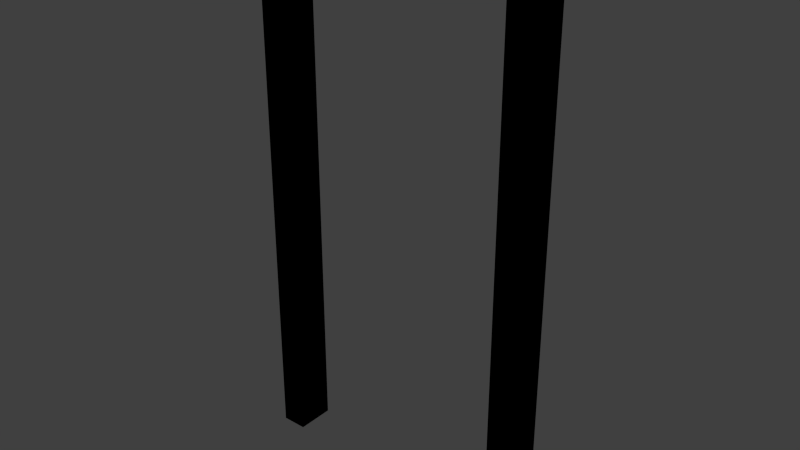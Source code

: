 # Source: door_plain.blend  (saved by Blender 2.92.15; exported with 4.5.12 LTS)
import bpy
from mathutils import Matrix  # noqa: F401  (used for matrix-valued properties, if any)

bpy.ops.wm.read_factory_settings(use_empty=True)
scene = bpy.context.scene
scene.name = 'Scene'

# ---- collections
col_collection_1 = bpy.data.collections.new('Collection 1'); scene.collection.children.link(col_collection_1)

# ---- images (referenced by path relative to the original .blend; pixels are not part of the script)
import os
ASSET_DIR = os.environ.get("B2B_ASSET_DIR", "")  # directory of the original .blend (textures are referenced by path, not embedded)
HERE = os.path.dirname(os.path.abspath(__file__))  # packed textures are extracted next to this script under _unpacked/

def load_image(name, relpath, width, height, colorspace="sRGB"):
    """Load a texture the original file referenced (path relative to the .blend, or extracted next to this script)."""
    p = next((c for c in (os.path.join(HERE, relpath), os.path.join(ASSET_DIR, relpath)) if relpath and os.path.exists(c)), "")
    if p:
        img = bpy.data.images.load(p, check_existing=True)
        img.name = name
    else:  # same state as the original file: an image datablock whose file is absent (Cycles renders it pink)
        img = bpy.data.images.new(name, width, height)
        img.source = "FILE"
        img.filepath = "//" + (relpath or name)
    img.colorspace_settings.name = colorspace
    return img
img_cabinet_door_01_png = load_image('cabinet_door_01.png', 'Materials/cabinet_door_01.png', 1024, 1024, 'sRGB')

# ---- materials (node trees are filled in below, after node groups)
mat_door_frame_001 = bpy.data.materials.new('Door_Frame.001')
mat_door_frame_001.alpha_threshold = 0.0
mat_door_frame_001.use_transparent_shadow = False
mat_door_frame_001.roughness = 0.5

# ---- material node trees
mat_door_frame_001.use_nodes = True; mat_door_frame_001.node_tree.nodes.clear()
_N = mat_door_frame_001.node_tree.nodes; _L = mat_door_frame_001.node_tree.links
n0 = _N.new('ShaderNodeOutputMaterial'); n0.name = 'Material Output'; n0.location = (300, 300)
n1 = _N.new('ShaderNodeTexImage'); n1.name = 'Image Texture'; n1.location = (-29, 320)
n1.image = img_cabinet_door_01_png
n0.is_active_output = True

# ---- world
world_world = bpy.data.worlds.new('World'); scene.world = world_world
world_world.color = (0.05088, 0.05088, 0.05088)
world_world.use_sun_shadow = False
world_world.sun_shadow_jitter_overblur = 0.0
world_world.cycles.sampling_method = 'MANUAL'
world_world.cycles.sample_map_resolution = 256

# ---- meshes
me_cube_001 = bpy.data.meshes.new('Cube.001')
me_cube_001.from_pydata([(-0.5672, -0.0762, 0.006353), (-0.5672, -0.0762, 2.159), (-0.5672, 0.0762, 0.006353), (-0.5672, 0.0762, 2.159), (-0.4656, -0.0762, 0.006353), (-0.4656, -0.0762, 2.046), (-0.4656, 0.0762, 0.006353), (-0.4656, 0.0762, 2.046), (0.5672, -0.0762, 0.006353), (0.5672, -0.0762, 2.159), (0.5672, 0.0762, 0.006353), (0.5672, 0.0762, 2.159), (0.4656, -0.0762, 0.006353), (0.4656, -0.0762, 2.046), (0.4656, 0.0762, 0.006353), (0.4656, 0.0762, 2.046)], [], [(1, 3, 2, 0), (3, 7, 6, 2), (7, 5, 4, 6), (5, 1, 0, 4), (3, 1, 9, 11), (9, 8, 10, 11), (11, 10, 14, 15), (15, 14, 12, 13), (13, 12, 8, 9), (5, 7, 15, 13), (7, 3, 11, 15), (1, 5, 13, 9)])
_uv = me_cube_001.uv_layers.new(name='UVMap')
_uv.uv.foreach_set('vector', [-0.104, -0.05519, 0.125, -0.05519, 0.125, 1.0, -0.104, 1.0, 0.125, -0.05519, 0.2931, 0.0, 0.2931, 1.0, 0.125, 1.0, 0.2931, 0.0, 0.5221, 0.0, 0.5221, 1.0, 0.2931, 1.0, -0.2721, 0.0, -0.104, -0.05519, -0.104, 1.0, -0.2721, 1.0, 0.5219, 1.215, 0.5219, 1.396, -0.0101, 1.396, -0.0101, 1.215, -0.104, -0.05519, -0.104, 1.0, 0.125, 1.0, 0.125, -0.05519, 0.125, -0.05519, 0.125, 1.0, 0.2931, 1.0, 0.2931, 0.0, 0.2931, 0.0, 0.2931, 1.0, 0.5221, 1.0, 0.5221, 0.0, -0.2721, 0.0, -0.2721, 1.0, -0.104, 1.0, -0.104, -0.05519, 0.4305, 1.529, 0.4305, 1.71, -0.0101, 1.71, -0.0101, 1.529, 0.4305, 1.082, 0.5219, 1.215, -0.0101, 1.215, -0.0101, 1.082, 0.5219, 1.396, 0.4305, 1.529, -0.0101, 1.529, -0.0101, 1.396])
me_cube_001.materials.append(mat_door_frame_001)
me_cube_001.use_remesh_preserve_volume = False
me_cube_001.use_remesh_preserve_attributes = False
me_cube_001.use_mirror_vertex_groups = False
me_cube_001.update()

# ---- objects
ob_door_frame = bpy.data.objects.new('Door_Frame', me_cube_001)

# ---- transforms, parenting, visibility, modifiers, constraints
ob_door_frame.location = (0.0, 0.0, 0.0)
ob_door_frame.lineart.crease_threshold = 0.0

# ---- collection membership
col_collection_1.objects.link(ob_door_frame)

# ---- scene / render settings (as saved in the file)
scene.frame_start = 1; scene.frame_end = 250; scene.frame_set(1)
scene.render.engine = 'BLENDER_EEVEE_NEXT'
scene.render.resolution_percentage = 50
scene.render.dither_intensity = 0.0
scene.cycles.use_denoising = False
scene.cycles.samples = 10
scene.cycles.sampling_pattern = 'TABULATED_SOBOL'
scene.cycles.light_sampling_threshold = 0.0
scene.cycles.use_adaptive_sampling = False
scene.cycles.use_light_tree = False
scene.cycles.blur_glossy = 0.0
scene.cycles.pixel_filter_type = 'GAUSSIAN'
scene.cycles.sample_clamp_indirect = 0.0
scene.view_settings.view_transform = 'Standard'
bpy.context.view_layer.update()

# ---- added for rendering (the .blend has no active camera and no usable light): camera, sun
cam_auto = bpy.data.cameras.new('AutoCamera')
cam_auto.lens = 50.0
cam_auto.sensor_width = 36.0
cam_auto.clip_end = 1000.0
ob_auto_camera = bpy.data.objects.new('AutoCamera', cam_auto)
scene.collection.objects.link(ob_auto_camera)
ob_auto_camera.location = (2.25536, -2.70643, 2.88675)
ob_auto_camera.rotation_euler = (1.09748, -7.21219e-08, 0.694738)
scene.camera = ob_auto_camera
light_auto_sun = bpy.data.lights.new('AutoSun', 'SUN')
light_auto_sun.energy = 3.0
light_auto_sun.angle = 0.0523599
ob_auto_sun = bpy.data.objects.new('AutoSun', light_auto_sun)
scene.collection.objects.link(ob_auto_sun)
ob_auto_sun.rotation_euler = (0.872665, 0.174533, 0.523599)
bpy.context.view_layer.update()
